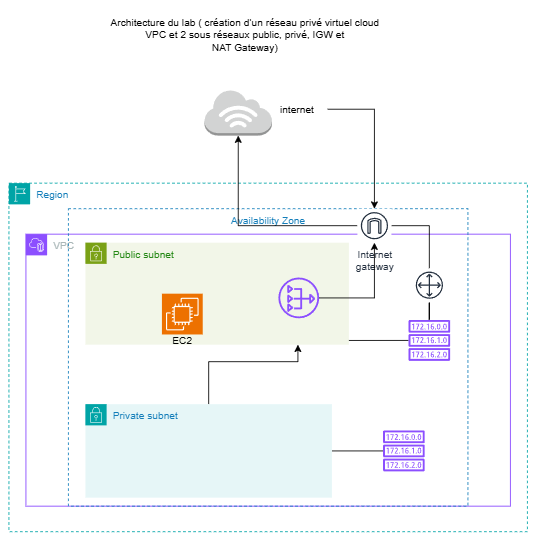

The diagram above was exported from draw.io. Its source (the exported page's mxGraphModel, read from the mxfile embedded in the PNG):
<mxGraphModel dx="1098" dy="614" grid="0" gridSize="10" guides="1" tooltips="1" connect="1" arrows="1" fold="1" page="1" pageScale="1" pageWidth="827" pageHeight="1169" background="#ffffff" math="0" shadow="0">
  <root>
    <mxCell id="0" />
    <mxCell id="1" parent="0" />
    <mxCell id="TFF3iDrw0sSxf1j-6Gf1-1" value="&lt;font&gt; Architecture du lab ( création d’un réseau privé virtuel cloud&lt;br/&gt; VPC et 2 sous réseaux public, privé, IGW et&lt;br/&gt; NAT Gateway)&lt;/font&gt;" style="text;html=1;align=center;verticalAlign=middle;resizable=0;points=[];autosize=1;strokeColor=none;fillColor=none;" vertex="1" parent="1">
      <mxGeometry x="227" y="90" width="340" height="60" as="geometry" />
    </mxCell>
    <mxCell id="TFF3iDrw0sSxf1j-6Gf1-2" value="" style="outlineConnect=0;dashed=0;verticalLabelPosition=bottom;verticalAlign=top;align=center;html=1;shape=mxgraph.aws3.internet_3;fillColor=#D2D3D3;gradientColor=none;" vertex="1" parent="1">
      <mxGeometry x="350" y="185" width="79.5" height="54" as="geometry" />
    </mxCell>
    <mxCell id="TFF3iDrw0sSxf1j-6Gf1-29" style="edgeStyle=orthogonalEdgeStyle;rounded=0;orthogonalLoop=1;jettySize=auto;html=1;" edge="1" parent="1" source="TFF3iDrw0sSxf1j-6Gf1-3" target="TFF3iDrw0sSxf1j-6Gf1-7">
      <mxGeometry relative="1" as="geometry" />
    </mxCell>
    <mxCell id="TFF3iDrw0sSxf1j-6Gf1-3" value="internet&amp;nbsp;" style="text;html=1;align=center;verticalAlign=middle;resizable=0;points=[];autosize=1;strokeColor=none;fillColor=none;" vertex="1" parent="1">
      <mxGeometry x="425" y="193" width="70" height="30" as="geometry" />
    </mxCell>
    <mxCell id="TFF3iDrw0sSxf1j-6Gf1-4" value="Region" style="points=[[0,0],[0.25,0],[0.5,0],[0.75,0],[1,0],[1,0.25],[1,0.5],[1,0.75],[1,1],[0.75,1],[0.5,1],[0.25,1],[0,1],[0,0.75],[0,0.5],[0,0.25]];outlineConnect=0;gradientColor=none;html=1;whiteSpace=wrap;fontSize=12;fontStyle=0;container=1;pointerEvents=0;collapsible=0;recursiveResize=0;shape=mxgraph.aws4.group;grIcon=mxgraph.aws4.group_region;strokeColor=#00A4A6;fillColor=none;verticalAlign=top;align=left;spacingLeft=30;fontColor=#147EBA;dashed=1;" vertex="1" parent="1">
      <mxGeometry x="120" y="295" width="610" height="410" as="geometry" />
    </mxCell>
    <mxCell id="TFF3iDrw0sSxf1j-6Gf1-5" value="VPC" style="points=[[0,0],[0.25,0],[0.5,0],[0.75,0],[1,0],[1,0.25],[1,0.5],[1,0.75],[1,1],[0.75,1],[0.5,1],[0.25,1],[0,1],[0,0.75],[0,0.5],[0,0.25]];outlineConnect=0;gradientColor=none;html=1;whiteSpace=wrap;fontSize=12;fontStyle=0;container=1;pointerEvents=0;collapsible=0;recursiveResize=0;shape=mxgraph.aws4.group;grIcon=mxgraph.aws4.group_vpc2;strokeColor=#8C4FFF;fillColor=none;verticalAlign=top;align=left;spacingLeft=30;fontColor=#AAB7B8;dashed=0;" vertex="1" parent="TFF3iDrw0sSxf1j-6Gf1-4">
      <mxGeometry x="20" y="60" width="570" height="320" as="geometry" />
    </mxCell>
    <mxCell id="TFF3iDrw0sSxf1j-6Gf1-6" value="Availability Zone" style="fillColor=none;strokeColor=#147EBA;dashed=1;verticalAlign=top;fontStyle=0;fontColor=#147EBA;whiteSpace=wrap;html=1;" vertex="1" parent="TFF3iDrw0sSxf1j-6Gf1-5">
      <mxGeometry x="50" y="-30" width="470" height="350" as="geometry" />
    </mxCell>
    <mxCell id="TFF3iDrw0sSxf1j-6Gf1-24" style="edgeStyle=orthogonalEdgeStyle;rounded=0;orthogonalLoop=1;jettySize=auto;html=1;" edge="1" parent="TFF3iDrw0sSxf1j-6Gf1-5" source="TFF3iDrw0sSxf1j-6Gf1-12" target="TFF3iDrw0sSxf1j-6Gf1-14">
      <mxGeometry relative="1" as="geometry">
        <mxPoint x="320" y="140" as="targetPoint" />
        <Array as="points">
          <mxPoint x="215" y="150" />
          <mxPoint x="320" y="150" />
        </Array>
      </mxGeometry>
    </mxCell>
    <mxCell id="TFF3iDrw0sSxf1j-6Gf1-25" style="edgeStyle=orthogonalEdgeStyle;rounded=0;orthogonalLoop=1;jettySize=auto;html=1;endArrow=none;endFill=0;" edge="1" parent="TFF3iDrw0sSxf1j-6Gf1-5" source="TFF3iDrw0sSxf1j-6Gf1-12" target="TFF3iDrw0sSxf1j-6Gf1-19">
      <mxGeometry relative="1" as="geometry" />
    </mxCell>
    <mxCell id="TFF3iDrw0sSxf1j-6Gf1-12" value="Private subnet" style="points=[[0,0],[0.25,0],[0.5,0],[0.75,0],[1,0],[1,0.25],[1,0.5],[1,0.75],[1,1],[0.75,1],[0.5,1],[0.25,1],[0,1],[0,0.75],[0,0.5],[0,0.25]];outlineConnect=0;gradientColor=none;html=1;whiteSpace=wrap;fontSize=12;fontStyle=0;container=1;pointerEvents=0;collapsible=0;recursiveResize=0;shape=mxgraph.aws4.group;grIcon=mxgraph.aws4.group_security_group;grStroke=0;strokeColor=#00A4A6;fillColor=#E6F6F7;verticalAlign=top;align=left;spacingLeft=30;fontColor=#147EBA;dashed=0;" vertex="1" parent="TFF3iDrw0sSxf1j-6Gf1-5">
      <mxGeometry x="70" y="200" width="290" height="110" as="geometry" />
    </mxCell>
    <mxCell id="TFF3iDrw0sSxf1j-6Gf1-14" value="Public subnet" style="points=[[0,0],[0.25,0],[0.5,0],[0.75,0],[1,0],[1,0.25],[1,0.5],[1,0.75],[1,1],[0.75,1],[0.5,1],[0.25,1],[0,1],[0,0.75],[0,0.5],[0,0.25]];outlineConnect=0;gradientColor=none;html=1;whiteSpace=wrap;fontSize=12;fontStyle=0;container=1;pointerEvents=0;collapsible=0;recursiveResize=0;shape=mxgraph.aws4.group;grIcon=mxgraph.aws4.group_security_group;grStroke=0;strokeColor=#7AA116;fillColor=#F2F6E8;verticalAlign=top;align=left;spacingLeft=30;fontColor=#248814;dashed=0;" vertex="1" parent="TFF3iDrw0sSxf1j-6Gf1-5">
      <mxGeometry x="70" y="10" width="310" height="120" as="geometry" />
    </mxCell>
    <mxCell id="TFF3iDrw0sSxf1j-6Gf1-15" value="" style="sketch=0;outlineConnect=0;fontColor=#232F3E;gradientColor=none;fillColor=#8C4FFF;strokeColor=none;dashed=0;verticalLabelPosition=bottom;verticalAlign=top;align=center;html=1;fontSize=12;fontStyle=0;aspect=fixed;pointerEvents=1;shape=mxgraph.aws4.nat_gateway;" vertex="1" parent="TFF3iDrw0sSxf1j-6Gf1-14">
      <mxGeometry x="227" y="41" width="48" height="48" as="geometry" />
    </mxCell>
    <mxCell id="TFF3iDrw0sSxf1j-6Gf1-16" value="" style="sketch=0;points=[[0,0,0],[0.25,0,0],[0.5,0,0],[0.75,0,0],[1,0,0],[0,1,0],[0.25,1,0],[0.5,1,0],[0.75,1,0],[1,1,0],[0,0.25,0],[0,0.5,0],[0,0.75,0],[1,0.25,0],[1,0.5,0],[1,0.75,0]];outlineConnect=0;fontColor=#232F3E;fillColor=#ED7100;strokeColor=#ffffff;dashed=0;verticalLabelPosition=bottom;verticalAlign=top;align=center;html=1;fontSize=12;fontStyle=0;aspect=fixed;shape=mxgraph.aws4.resourceIcon;resIcon=mxgraph.aws4.ec2;" vertex="1" parent="TFF3iDrw0sSxf1j-6Gf1-5">
      <mxGeometry x="160" y="70" width="48" height="48" as="geometry" />
    </mxCell>
    <mxCell id="TFF3iDrw0sSxf1j-6Gf1-17" value="EC2&amp;nbsp;" style="text;html=1;align=center;verticalAlign=middle;resizable=0;points=[];autosize=1;strokeColor=none;fillColor=none;" vertex="1" parent="TFF3iDrw0sSxf1j-6Gf1-5">
      <mxGeometry x="160" y="110" width="50" height="30" as="geometry" />
    </mxCell>
    <mxCell id="TFF3iDrw0sSxf1j-6Gf1-32" style="rounded=0;orthogonalLoop=1;jettySize=auto;html=1;endArrow=none;endFill=0;entryX=0.702;entryY=0.443;entryDx=0;entryDy=0;entryPerimeter=0;" edge="1" parent="TFF3iDrw0sSxf1j-6Gf1-5" source="TFF3iDrw0sSxf1j-6Gf1-18" target="TFF3iDrw0sSxf1j-6Gf1-6">
      <mxGeometry relative="1" as="geometry">
        <mxPoint x="360" y="70" as="targetPoint" />
      </mxGeometry>
    </mxCell>
    <mxCell id="TFF3iDrw0sSxf1j-6Gf1-18" value="" style="sketch=0;outlineConnect=0;fontColor=#232F3E;gradientColor=none;fillColor=#8C4FFF;strokeColor=none;dashed=0;verticalLabelPosition=bottom;verticalAlign=top;align=center;html=1;fontSize=12;fontStyle=0;aspect=fixed;pointerEvents=1;shape=mxgraph.aws4.route_table;" vertex="1" parent="TFF3iDrw0sSxf1j-6Gf1-5">
      <mxGeometry x="450" y="101" width="49.26" height="48" as="geometry" />
    </mxCell>
    <mxCell id="TFF3iDrw0sSxf1j-6Gf1-19" value="" style="sketch=0;outlineConnect=0;fontColor=#232F3E;gradientColor=none;fillColor=#8C4FFF;strokeColor=none;dashed=0;verticalLabelPosition=bottom;verticalAlign=top;align=center;html=1;fontSize=12;fontStyle=0;aspect=fixed;pointerEvents=1;shape=mxgraph.aws4.route_table;" vertex="1" parent="TFF3iDrw0sSxf1j-6Gf1-5">
      <mxGeometry x="420" y="231" width="49.26" height="48" as="geometry" />
    </mxCell>
    <mxCell id="TFF3iDrw0sSxf1j-6Gf1-37" style="edgeStyle=orthogonalEdgeStyle;rounded=0;orthogonalLoop=1;jettySize=auto;html=1;endArrow=none;endFill=0;" edge="1" parent="TFF3iDrw0sSxf1j-6Gf1-5" source="TFF3iDrw0sSxf1j-6Gf1-36" target="TFF3iDrw0sSxf1j-6Gf1-18">
      <mxGeometry relative="1" as="geometry" />
    </mxCell>
    <mxCell id="TFF3iDrw0sSxf1j-6Gf1-36" value="" style="sketch=0;outlineConnect=0;fontColor=#232F3E;gradientColor=none;strokeColor=#232F3E;fillColor=#ffffff;dashed=0;verticalLabelPosition=bottom;verticalAlign=top;align=center;html=1;fontSize=12;fontStyle=0;aspect=fixed;shape=mxgraph.aws4.resourceIcon;resIcon=mxgraph.aws4.customer_gateway;" vertex="1" parent="TFF3iDrw0sSxf1j-6Gf1-5">
      <mxGeometry x="454.63" y="40" width="40" height="40" as="geometry" />
    </mxCell>
    <mxCell id="TFF3iDrw0sSxf1j-6Gf1-28" style="edgeStyle=orthogonalEdgeStyle;rounded=0;orthogonalLoop=1;jettySize=auto;html=1;shape=filledEdge;" edge="1" parent="1" source="TFF3iDrw0sSxf1j-6Gf1-7" target="TFF3iDrw0sSxf1j-6Gf1-2">
      <mxGeometry relative="1" as="geometry" />
    </mxCell>
    <mxCell id="TFF3iDrw0sSxf1j-6Gf1-46" style="edgeStyle=orthogonalEdgeStyle;rounded=0;orthogonalLoop=1;jettySize=auto;html=1;endArrow=none;endFill=0;" edge="1" parent="1" source="TFF3iDrw0sSxf1j-6Gf1-7" target="TFF3iDrw0sSxf1j-6Gf1-36">
      <mxGeometry relative="1" as="geometry" />
    </mxCell>
    <mxCell id="TFF3iDrw0sSxf1j-6Gf1-7" value="Internet&#10;gateway" style="sketch=0;outlineConnect=0;fontColor=#232F3E;gradientColor=none;strokeColor=#232F3E;fillColor=#ffffff;dashed=0;verticalLabelPosition=bottom;verticalAlign=top;align=center;html=1;fontSize=12;fontStyle=0;aspect=fixed;shape=mxgraph.aws4.resourceIcon;resIcon=mxgraph.aws4.internet_gateway;" vertex="1" parent="1">
      <mxGeometry x="530" y="325" width="40" height="40" as="geometry" />
    </mxCell>
    <mxCell id="TFF3iDrw0sSxf1j-6Gf1-33" style="edgeStyle=orthogonalEdgeStyle;rounded=0;orthogonalLoop=1;jettySize=auto;html=1;" edge="1" parent="1" source="TFF3iDrw0sSxf1j-6Gf1-15" target="TFF3iDrw0sSxf1j-6Gf1-7">
      <mxGeometry relative="1" as="geometry" />
    </mxCell>
  </root>
</mxGraphModel>